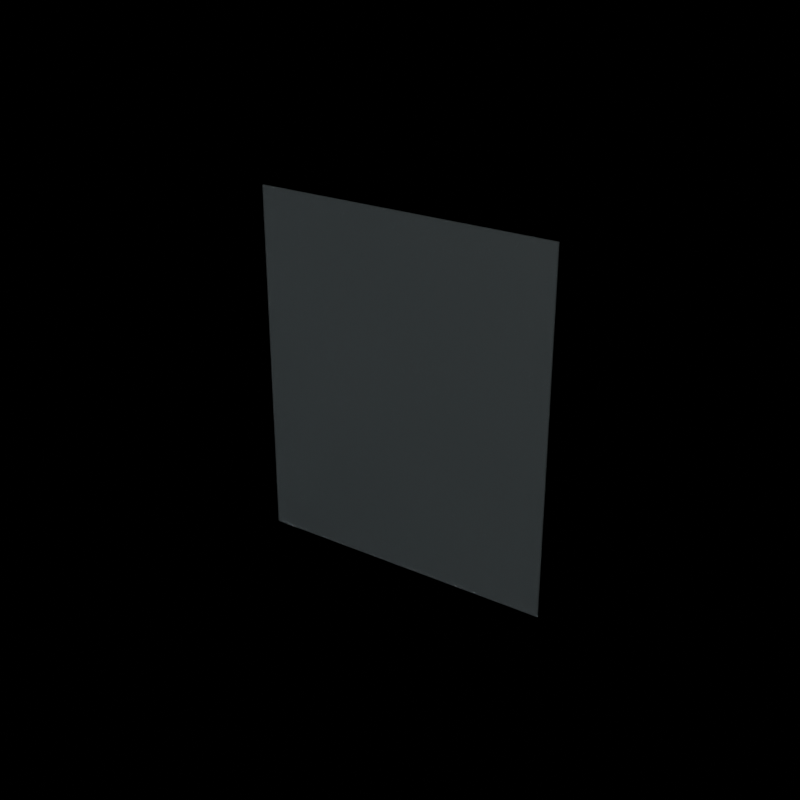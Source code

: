 # Source: SM_Arch_WindowGlass_01.blend  (saved by Blender 5.2.45; exported with 4.5.12 LTS)
import bpy
from mathutils import Matrix  # noqa: F401  (used for matrix-valued properties, if any)

bpy.ops.wm.read_factory_settings(use_empty=True)
scene = bpy.context.scene
scene.name = 'Scene'

# ---- materials (node trees are filled in below, after node groups)
mat_m_glass_vintage = bpy.data.materials.new('M_Glass_Vintage')
mat_m_glass_vintage.surface_render_method = 'BLENDED'
mat_m_glass_vintage.blend_method = 'BLEND'

# ---- material node trees
mat_m_glass_vintage.use_nodes = True; mat_m_glass_vintage.node_tree.nodes.clear()
_N = mat_m_glass_vintage.node_tree.nodes; _L = mat_m_glass_vintage.node_tree.links
n0 = _N.new('ShaderNodeBsdfPrincipled'); n0.name = 'Principled BSDF'; n0.location = (0, 0)
n0.inputs[0].default_value = (0.75, 0.85, 0.88, 0.3)
n0.inputs[2].default_value = 0.04
n0.inputs[4].default_value = 0.25
n0.inputs[10].default_value = 0.005
n0.inputs[18].default_value = 0.92
n1 = _N.new('ShaderNodeOutputMaterial'); n1.name = 'Material Output'; n1.location = (0, 0)
_L.new(n0.outputs[0], n1.inputs[0])
n1.is_active_output = True

# ---- cameras
cam_cam_front = bpy.data.cameras.new('Cam_Front')
cam_cam_front.type = 'ORTHO'
cam_cam_front.ortho_scale = 1.914
cam_cam_side = bpy.data.cameras.new('Cam_Side')
cam_cam_side.type = 'ORTHO'
cam_cam_side.ortho_scale = 1.914
cam_cam_top = bpy.data.cameras.new('Cam_Top')
cam_cam_top.type = 'ORTHO'
cam_cam_top.ortho_scale = 1.914
cam_cam_iso = bpy.data.cameras.new('Cam_Iso')
cam_cam_iso.lens = 55.0

# ---- lights
light_keylight = bpy.data.lights.new('KeyLight', 'AREA')
light_keylight.color = (1.0, 0.96, 0.9)
light_keylight.energy = 330.0
light_keylight.size = 3.75
light_filllight = bpy.data.lights.new('FillLight', 'AREA')
light_filllight.color = (0.86, 0.92, 1.0)
light_filllight.energy = 142.5
light_filllight.size = 4.5
light_rimlight = bpy.data.lights.new('RimLight', 'SUN')
light_rimlight.color = (0.95, 0.98, 1.0)
light_rimlight.energy = 2.5

# ---- meshes
me_sm_arch_windowglass_01 = bpy.data.meshes.new('SM_Arch_WindowGlass_01')
me_sm_arch_windowglass_01.from_pydata([(-0.58, -0.003, 0.0), (-0.58, -0.003, 1.36), (-0.58, 0.003, 0.0), (-0.58, 0.003, 1.36), (0.58, -0.003, 0.0), (0.58, -0.003, 1.36), (0.58, 0.003, 0.0), (0.58, 0.003, 1.36)], [], [(0, 1, 3, 2), (2, 3, 7, 6), (6, 7, 5, 4), (4, 5, 1, 0), (2, 6, 4, 0), (7, 3, 1, 5)])
_uv = me_sm_arch_windowglass_01.uv_layers.new(name='UVMap')
_uv.uv.foreach_set('vector', [0.002147, 0.5833, 0.002147, 0.002147, 0.002147, 0.002147, 0.002147, 0.5833, 0.002147, 0.5833, 0.002147, 0.002147, 0.4979, 0.002147, 0.4979, 0.5833, 0.4979, 0.5833, 0.4979, 0.002147, 0.4979, 0.002147, 0.4979, 0.5833, 0.5021, 0.5833, 0.5021, 0.002147, 0.9979, 0.002147, 0.9979, 0.5833, 0.002147, 0.5833, 0.4979, 0.5833, 0.4979, 0.5833, 0.002147, 0.5833, 0.4979, 0.002147, 0.002147, 0.002147, 0.002147, 0.002147, 0.4979, 0.002147])
me_sm_arch_windowglass_01.materials.append(mat_m_glass_vintage)
me_sm_arch_windowglass_01.update()

# ---- objects
ob_sm_arch_windowglass_01 = bpy.data.objects.new('SM_Arch_WindowGlass_01', me_sm_arch_windowglass_01)
ob_keylight = bpy.data.objects.new('KeyLight', light_keylight)
ob_filllight = bpy.data.objects.new('FillLight', light_filllight)
ob_rimlight = bpy.data.objects.new('RimLight', light_rimlight)
ob_cam_front = bpy.data.objects.new('Cam_Front', cam_cam_front)
ob_cam_side = bpy.data.objects.new('Cam_Side', cam_cam_side)
ob_cam_top = bpy.data.objects.new('Cam_Top', cam_cam_top)
ob_cam_iso = bpy.data.objects.new('Cam_Iso', cam_cam_iso)

# ---- transforms, parenting, visibility, modifiers, constraints
ob_sm_arch_windowglass_01.location = (0.0, 0.0, 0.0)
ob_keylight.location = (3.3, -4.8, 3.68)
ob_keylight.rotation_euler = (0.9599, 0.0, 0.6109)
ob_filllight.location = (-4.5, -3.75, 2.48)
ob_filllight.rotation_euler = (1.047, 0.0, -0.8727)
ob_rimlight.location = (0.0, 5.25, 5.18)
ob_rimlight.rotation_euler = (-1.134, 0.3491, 2.793)
ob_cam_front.location = (0.0, -5.075, 0.68)
ob_cam_front.rotation_euler = (1.571, 0.0, 0.0)
ob_cam_side.location = (5.075, 0.0, 0.68)
ob_cam_side.rotation_euler = (1.571, 0.0, 1.571)
ob_cam_top.location = (0.0, 0.0, 5.755)
ob_cam_iso.location = (2.175, -3.19, 2.493)
ob_cam_iso.rotation_euler = (1.132, -1.167e-07, 0.5984)

# ---- collection membership
scene.collection.objects.link(ob_sm_arch_windowglass_01)
scene.collection.objects.link(ob_keylight)
scene.collection.objects.link(ob_filllight)
scene.collection.objects.link(ob_rimlight)
scene.collection.objects.link(ob_cam_front)
scene.collection.objects.link(ob_cam_side)
scene.collection.objects.link(ob_cam_top)
scene.collection.objects.link(ob_cam_iso)

# ---- scene / render settings (as saved in the file)
scene.camera = ob_cam_iso
scene.frame_start = 1; scene.frame_end = 250; scene.frame_set(1)
scene.render.engine = 'BLENDER_EEVEE_NEXT'
scene.render.resolution_x = 1000
scene.render.resolution_y = 1000
scene.render.film_transparent = True
scene.render.bake_bias = 0.0
scene.render.bake_samples = 0
scene.render.compositor_device = 'GPU'
scene.eevee.use_volume_custom_range = False
scene.eevee.fast_gi_thickness_near = 0.1
scene.eevee.fast_gi_thickness_far = 0.0
scene.eevee.ray_tracing_options.screen_trace_thickness = 0.1
bpy.context.view_layer.update()
